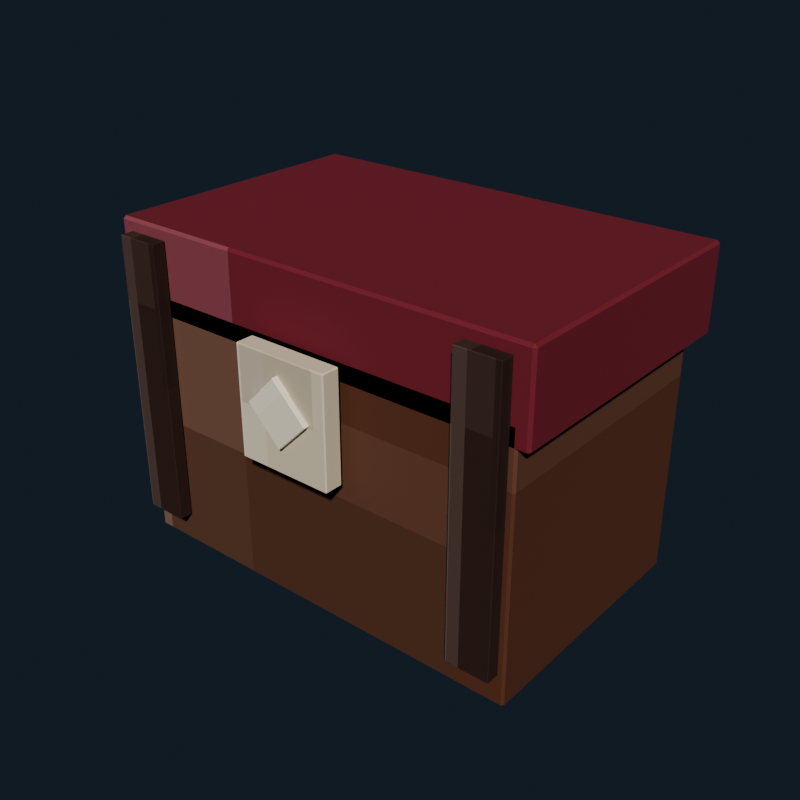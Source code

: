 # Source: toy_chest.blend  (saved by Blender 5.2.44; exported with 4.5.12 LTS)
import bpy
from mathutils import Matrix  # noqa: F401  (used for matrix-valued properties, if any)

bpy.ops.wm.read_factory_settings(use_empty=True)
scene = bpy.context.scene
scene.name = 'Scene'

# ---- collections
col_collection = bpy.data.collections.new('Collection'); scene.collection.children.link(col_collection)

# ---- images (referenced by path relative to the original .blend; pixels are not part of the script)
import os
ASSET_DIR = os.environ.get("B2B_ASSET_DIR", "")  # directory of the original .blend (textures are referenced by path, not embedded)
HERE = os.path.dirname(os.path.abspath(__file__))  # packed textures are extracted next to this script under _unpacked/

def load_image(name, relpath, width, height, colorspace="sRGB"):
    """Load a texture the original file referenced (path relative to the .blend, or extracted next to this script)."""
    p = next((c for c in (os.path.join(HERE, relpath), os.path.join(ASSET_DIR, relpath)) if relpath and os.path.exists(c)), "")
    if p:
        img = bpy.data.images.load(p, check_existing=True)
        img.name = name
    else:  # same state as the original file: an image datablock whose file is absent (Cycles renders it pink)
        img = bpy.data.images.new(name, width, height)
        img.source = "FILE"
        img.filepath = "//" + (relpath or name)
    img.colorspace_settings.name = colorspace
    return img
img_toy_chest_pixel_atlas = load_image('toy_chest_pixel_atlas', '_unpacked/toy_chest_pixel_atlas.4b0a8417.png', 144, 16, 'sRGB')

# ---- materials (node trees are filled in below, after node groups)
mat_toy_chest_pixel_paint = bpy.data.materials.new('Toy Chest pixel paint')

# ---- material node trees
mat_toy_chest_pixel_paint.use_nodes = True; mat_toy_chest_pixel_paint.node_tree.nodes.clear()
_N = mat_toy_chest_pixel_paint.node_tree.nodes; _L = mat_toy_chest_pixel_paint.node_tree.links
n0 = _N.new('ShaderNodeBsdfPrincipled'); n0.name = 'Principled BSDF'; n0.location = (-200, 100)
n0.inputs[2].default_value = 0.84
n0.inputs[10].default_value = 0.005
n1 = _N.new('ShaderNodeOutputMaterial'); n1.name = 'Material Output'; n1.location = (200, 100)
n2 = _N.new('ShaderNodeTexImage'); n2.name = 'Image Texture'; n2.location = (0, 0)
n2.image = img_toy_chest_pixel_atlas
n2.interpolation = 'Closest'
_L.new(n0.outputs[0], n1.inputs[0])
_L.new(n2.outputs[0], n0.inputs[0])
n1.is_active_output = True

# ---- world
world_world = bpy.data.worlds.new('World'); scene.world = world_world
world_world.use_nodes = True; world_world.node_tree.nodes.clear()
_N = world_world.node_tree.nodes; _L = world_world.node_tree.links
n0 = _N.new('ShaderNodeOutputWorld'); n0.name = 'World Output'; n0.location = (200, 100)
n1 = _N.new('ShaderNodeBackground'); n1.name = 'Background'; n1.location = (-200, 100)
n1.inputs[0].default_value = (0.04314, 0.06275, 0.09412, 1.0)
n1.inputs[1].default_value = 0.36
_L.new(n1.outputs[0], n0.inputs[0])
n0.is_active_output = True
world_world.color = (0.05088, 0.05088, 0.05088)
world_world.sun_shadow_jitter_overblur = 0.0

# ---- meshes
me_cube = bpy.data.meshes.new('Cube')
me_cube.from_pydata([(-0.386, -0.236, -0.24), (-0.386, -0.24, -0.236), (-0.39, -0.236, -0.236), (-0.386, -0.24, 0.236), (-0.386, -0.236, 0.24), (-0.39, -0.236, 0.236), (-0.386, 0.236, -0.24), (-0.39, 0.236, -0.236), (-0.386, 0.24, -0.236), (-0.386, 0.236, 0.24), (-0.386, 0.24, 0.236), (-0.39, 0.236, 0.236), (0.386, -0.236, -0.24), (0.39, -0.236, -0.236), (0.386, -0.24, -0.236), (0.386, -0.236, 0.24), (0.386, -0.24, 0.236), (0.39, -0.236, 0.236), (0.386, 0.236, -0.24), (0.386, 0.24, -0.236), (0.39, 0.236, -0.236), (0.386, 0.236, 0.24), (0.39, 0.236, 0.236), (0.386, 0.24, 0.236)], [], [(0, 1, 2), (3, 4, 5), (6, 7, 8), (9, 10, 11), (12, 13, 14), (15, 16, 17), (18, 19, 20), (21, 22, 23), (6, 0, 2, 7), (1, 3, 5, 2), (4, 9, 11, 5), (10, 8, 7, 11), (18, 6, 8, 19), (9, 21, 23, 10), (22, 20, 19, 23), (12, 18, 20, 13), (21, 15, 17, 22), (16, 14, 13, 17), (0, 12, 14, 1), (15, 4, 3, 16), (6, 18, 12, 0), (2, 5, 11, 7), (14, 16, 3, 1), (21, 9, 4, 15), (8, 10, 23, 19), (20, 22, 17, 13)])
_uv = me_cube.uv_layers.new(name='UVMap')
_uv.uv.foreach_set('vector', [0.2408, 0.7206, 0.2408, 0.7225, 0.2407, 0.7206, 0.2899, 0.9439, 0.2901, 0.9439, 0.2899, 0.945, 0.2408, 0.5019, 0.2407, 0.5019, 0.2408, 0.5, 0.2901, 0.2776, 0.2899, 0.2786, 0.2899, 0.2761, 0.2653, 0.7206, 0.2656, 0.7206, 0.2655, 0.7231, 0.2902, 0.7221, 0.2899, 0.7236, 0.2899, 0.7211, 0.2653, 0.5019, 0.2655, 0.4994, 0.2656, 0.5019, 0.2902, 0.5011, 0.2899, 0.5019, 0.2899, 0.4991, 0.2408, 0.5019, 0.2408, 0.7206, 0.2407, 0.7206, 0.2407, 0.5019, 0.2656, 0.055, 0.2899, 0.055, 0.2899, 0.05685, 0.2656, 0.05685, 0.2901, 0.05685, 0.2901, 0.2776, 0.2899, 0.2761, 0.2899, 0.05685, 0.2899, 0.2786, 0.2656, 0.2786, 0.2656, 0.2756, 0.2899, 0.2761, 0.2653, 0.5019, 0.2408, 0.5019, 0.2408, 0.5, 0.2655, 0.4994, 0.2901, 0.2776, 0.2902, 0.5011, 0.2899, 0.4991, 0.2899, 0.2786, 0.2899, 0.5019, 0.2656, 0.5019, 0.2655, 0.4994, 0.2899, 0.4991, 0.2653, 0.7206, 0.2653, 0.5019, 0.2656, 0.5019, 0.2656, 0.7206, 0.2902, 0.5011, 0.2902, 0.7221, 0.2899, 0.7211, 0.2899, 0.5019, 0.2899, 0.7236, 0.2655, 0.7231, 0.2656, 0.7206, 0.2899, 0.7211, 0.2408, 0.7206, 0.2653, 0.7206, 0.2655, 0.7231, 0.2408, 0.7225, 0.2902, 0.7221, 0.2901, 0.9439, 0.2899, 0.9439, 0.2899, 0.7236, 0.2408, 0.5019, 0.2653, 0.5019, 0.2653, 0.7206, 0.2408, 0.7206, 0.2656, 0.05685, 0.2899, 0.05685, 0.2899, 0.2761, 0.2656, 0.2756, 0.2655, 0.7231, 0.2899, 0.7236, 0.2899, 0.9439, 0.2656, 0.9439, 0.2902, 0.5011, 0.3147, 0.5019, 0.3147, 0.7206, 0.2902, 0.7221, 0.2656, 0.2786, 0.2899, 0.2786, 0.2899, 0.4991, 0.2655, 0.4994, 0.2656, 0.5019, 0.2899, 0.5019, 0.2899, 0.7211, 0.2656, 0.7206])
me_cube.materials.append(mat_toy_chest_pixel_paint)
me_cube.update()
me_cube_001 = bpy.data.meshes.new('Cube.001')
me_cube_001.from_pydata([(-0.405, -0.255, -0.08), (-0.405, -0.26, -0.075), (-0.41, -0.255, -0.075), (-0.405, -0.26, 0.075), (-0.405, -0.255, 0.08), (-0.41, -0.255, 0.075), (-0.405, 0.255, -0.08), (-0.41, 0.255, -0.075), (-0.405, 0.26, -0.075), (-0.405, 0.255, 0.08), (-0.405, 0.26, 0.075), (-0.41, 0.255, 0.075), (0.405, -0.255, -0.08), (0.41, -0.255, -0.075), (0.405, -0.26, -0.075), (0.405, -0.255, 0.08), (0.405, -0.26, 0.075), (0.41, -0.255, 0.075), (0.405, 0.255, -0.08), (0.405, 0.26, -0.075), (0.41, 0.255, -0.075), (0.405, 0.255, 0.08), (0.41, 0.255, 0.075), (0.405, 0.26, 0.075)], [], [(0, 1, 2), (3, 4, 5), (6, 7, 8), (9, 10, 11), (12, 13, 14), (15, 16, 17), (18, 19, 20), (21, 22, 23), (6, 0, 2, 7), (1, 3, 5, 2), (4, 9, 11, 5), (10, 8, 7, 11), (18, 6, 8, 19), (9, 21, 23, 10), (22, 20, 19, 23), (12, 18, 20, 13), (21, 15, 17, 22), (16, 14, 13, 17), (0, 12, 14, 1), (15, 4, 3, 16), (6, 18, 12, 0), (2, 5, 11, 7), (14, 16, 3, 1), (21, 9, 4, 15), (8, 10, 23, 19), (20, 22, 17, 13)])
_uv = me_cube_001.uv_layers.new(name='UVMap')
_uv.uv.foreach_set('vector', [0.4631, 0.7204, 0.4631, 0.7225, 0.4629, 0.7204, 0.5116, 0.9436, 0.5124, 0.9436, 0.5116, 0.945, 0.4631, 0.5021, 0.4629, 0.5021, 0.4631, 0.5, 0.5124, 0.2777, 0.5116, 0.2789, 0.5116, 0.2759, 0.4875, 0.7204, 0.4882, 0.7204, 0.4879, 0.7232, 0.5124, 0.7221, 0.5116, 0.7239, 0.5116, 0.7209, 0.4875, 0.5021, 0.4879, 0.4993, 0.4882, 0.5021, 0.5124, 0.5013, 0.5116, 0.5021, 0.5116, 0.499, 0.4631, 0.5021, 0.4631, 0.7204, 0.4629, 0.7204, 0.4629, 0.5021, 0.4884, 0.055, 0.5116, 0.055, 0.5116, 0.05714, 0.4884, 0.05714, 0.5124, 0.05714, 0.5124, 0.2777, 0.5116, 0.2759, 0.5116, 0.05714, 0.5116, 0.2789, 0.4884, 0.2789, 0.4884, 0.2754, 0.5116, 0.2759, 0.4875, 0.5021, 0.4631, 0.5021, 0.4631, 0.5, 0.4879, 0.4993, 0.5124, 0.2777, 0.5124, 0.5013, 0.5116, 0.499, 0.5116, 0.2789, 0.5116, 0.5021, 0.4882, 0.5021, 0.4879, 0.4993, 0.5116, 0.499, 0.4875, 0.7204, 0.4875, 0.5021, 0.4882, 0.5021, 0.4882, 0.7204, 0.5124, 0.5013, 0.5124, 0.7221, 0.5116, 0.7209, 0.5116, 0.5021, 0.5116, 0.7239, 0.4879, 0.7232, 0.4882, 0.7204, 0.5116, 0.7209, 0.4631, 0.7204, 0.4875, 0.7204, 0.4879, 0.7232, 0.4631, 0.7225, 0.5124, 0.7221, 0.5124, 0.9436, 0.5116, 0.9436, 0.5116, 0.7239, 0.4631, 0.5021, 0.4875, 0.5021, 0.4875, 0.7204, 0.4631, 0.7204, 0.4884, 0.05714, 0.5116, 0.05714, 0.5116, 0.2759, 0.4884, 0.2754, 0.4879, 0.7232, 0.5116, 0.7239, 0.5116, 0.9436, 0.4884, 0.9436, 0.5124, 0.5013, 0.5369, 0.5021, 0.5369, 0.7204, 0.5124, 0.7221, 0.4884, 0.2789, 0.5116, 0.2789, 0.5116, 0.499, 0.4879, 0.4993, 0.4882, 0.5021, 0.5116, 0.5021, 0.5116, 0.7209, 0.4882, 0.7204])
me_cube_001.materials.append(mat_toy_chest_pixel_paint)
me_cube_001.update()
me_cube_002 = bpy.data.meshes.new('Cube.002')
me_cube_002.from_pydata([(-0.039, -0.0115, -0.26), (-0.039, -0.0125, -0.259), (-0.04, -0.0115, -0.259), (-0.039, -0.0125, 0.259), (-0.039, -0.0115, 0.26), (-0.04, -0.0115, 0.259), (-0.039, 0.0115, -0.26), (-0.04, 0.0115, -0.259), (-0.039, 0.0125, -0.259), (-0.039, 0.0115, 0.26), (-0.039, 0.0125, 0.259), (-0.04, 0.0115, 0.259), (0.039, -0.0115, -0.26), (0.04, -0.0115, -0.259), (0.039, -0.0125, -0.259), (0.039, -0.0115, 0.26), (0.039, -0.0125, 0.259), (0.04, -0.0115, 0.259), (0.039, 0.0115, -0.26), (0.039, 0.0125, -0.259), (0.04, 0.0115, -0.259), (0.039, 0.0115, 0.26), (0.04, 0.0115, 0.259), (0.039, 0.0125, 0.259)], [], [(0, 1, 2), (3, 4, 5), (6, 7, 8), (9, 10, 11), (12, 13, 14), (15, 16, 17), (18, 19, 20), (21, 22, 23), (6, 0, 2, 7), (1, 3, 5, 2), (4, 9, 11, 5), (10, 8, 7, 11), (18, 6, 8, 19), (9, 21, 23, 10), (22, 20, 19, 23), (12, 18, 20, 13), (21, 15, 17, 22), (16, 14, 13, 17), (0, 12, 14, 1), (15, 4, 3, 16), (6, 18, 12, 0), (2, 5, 11, 7), (14, 16, 3, 1), (21, 9, 4, 15), (8, 10, 23, 19), (20, 22, 17, 13)])
_uv = me_cube_002.uv_layers.new(name='UVMap')
_uv.uv.foreach_set('vector', [0.1299, 0.7136, 0.1299, 0.7225, 0.1296, 0.7136, 0.179, 0.9422, 0.179, 0.9422, 0.179, 0.945, 0.1299, 0.5089, 0.1296, 0.5089, 0.1299, 0.5, 0.179, 0.2764, 0.179, 0.2803, 0.179, 0.2708, 0.154, 0.7136, 0.1543, 0.7136, 0.1542, 0.7239, 0.1792, 0.7194, 0.179, 0.7253, 0.179, 0.7158, 0.154, 0.5089, 0.1542, 0.4986, 0.1543, 0.5089, 0.1792, 0.506, 0.179, 0.5089, 0.179, 0.4979, 0.1299, 0.5089, 0.1299, 0.7136, 0.1296, 0.7136, 0.1296, 0.5089, 0.1544, 0.055, 0.179, 0.055, 0.179, 0.0639, 0.1544, 0.0639, 0.179, 0.0639, 0.179, 0.2764, 0.179, 0.2708, 0.179, 0.0639, 0.179, 0.2803, 0.1544, 0.2803, 0.1544, 0.2686, 0.179, 0.2708, 0.154, 0.5089, 0.1299, 0.5089, 0.1299, 0.5, 0.1542, 0.4986, 0.179, 0.2764, 0.1792, 0.506, 0.179, 0.4979, 0.179, 0.2803, 0.179, 0.5089, 0.1543, 0.5089, 0.1542, 0.4986, 0.179, 0.4979, 0.154, 0.7136, 0.154, 0.5089, 0.1543, 0.5089, 0.1543, 0.7136, 0.1792, 0.506, 0.1792, 0.7194, 0.179, 0.7158, 0.179, 0.5089, 0.179, 0.7253, 0.1542, 0.7239, 0.1543, 0.7136, 0.179, 0.7158, 0.1299, 0.7136, 0.154, 0.7136, 0.1542, 0.7239, 0.1299, 0.7225, 0.1792, 0.7194, 0.179, 0.9422, 0.179, 0.9422, 0.179, 0.7253, 0.1299, 0.5089, 0.154, 0.5089, 0.154, 0.7136, 0.1299, 0.7136, 0.1544, 0.0639, 0.179, 0.0639, 0.179, 0.2708, 0.1544, 0.2686, 0.1542, 0.7239, 0.179, 0.7253, 0.179, 0.9422, 0.1544, 0.9422, 0.1792, 0.506, 0.2034, 0.5089, 0.2034, 0.7136, 0.1792, 0.7194, 0.1544, 0.2803, 0.179, 0.2803, 0.179, 0.4979, 0.1542, 0.4986, 0.1543, 0.5089, 0.179, 0.5089, 0.179, 0.7158, 0.1543, 0.7136])
me_cube_002.materials.append(mat_toy_chest_pixel_paint)
me_cube_002.update()
me_cube_003 = bpy.data.meshes.new('Cube.003')
me_cube_003.from_pydata([(-0.039, -0.0115, -0.26), (-0.039, -0.0125, -0.259), (-0.04, -0.0115, -0.259), (-0.039, -0.0125, 0.259), (-0.039, -0.0115, 0.26), (-0.04, -0.0115, 0.259), (-0.039, 0.0115, -0.26), (-0.04, 0.0115, -0.259), (-0.039, 0.0125, -0.259), (-0.039, 0.0115, 0.26), (-0.039, 0.0125, 0.259), (-0.04, 0.0115, 0.259), (0.039, -0.0115, -0.26), (0.04, -0.0115, -0.259), (0.039, -0.0125, -0.259), (0.039, -0.0115, 0.26), (0.039, -0.0125, 0.259), (0.04, -0.0115, 0.259), (0.039, 0.0115, -0.26), (0.039, 0.0125, -0.259), (0.04, 0.0115, -0.259), (0.039, 0.0115, 0.26), (0.04, 0.0115, 0.259), (0.039, 0.0125, 0.259)], [], [(0, 1, 2), (3, 4, 5), (6, 7, 8), (9, 10, 11), (12, 13, 14), (15, 16, 17), (18, 19, 20), (21, 22, 23), (6, 0, 2, 7), (1, 3, 5, 2), (4, 9, 11, 5), (10, 8, 7, 11), (18, 6, 8, 19), (9, 21, 23, 10), (22, 20, 19, 23), (12, 18, 20, 13), (21, 15, 17, 22), (16, 14, 13, 17), (0, 12, 14, 1), (15, 4, 3, 16), (6, 18, 12, 0), (2, 5, 11, 7), (14, 16, 3, 1), (21, 9, 4, 15), (8, 10, 23, 19), (20, 22, 17, 13)])
_uv = me_cube_003.uv_layers.new(name='UVMap')
_uv.uv.foreach_set('vector', [0.1299, 0.7136, 0.1299, 0.7225, 0.1296, 0.7136, 0.179, 0.9422, 0.179, 0.9422, 0.179, 0.945, 0.1299, 0.5089, 0.1296, 0.5089, 0.1299, 0.5, 0.179, 0.2764, 0.179, 0.2803, 0.179, 0.2708, 0.154, 0.7136, 0.1543, 0.7136, 0.1542, 0.7239, 0.1792, 0.7194, 0.179, 0.7253, 0.179, 0.7158, 0.154, 0.5089, 0.1542, 0.4986, 0.1543, 0.5089, 0.1792, 0.506, 0.179, 0.5089, 0.179, 0.4979, 0.1299, 0.5089, 0.1299, 0.7136, 0.1296, 0.7136, 0.1296, 0.5089, 0.1544, 0.055, 0.179, 0.055, 0.179, 0.0639, 0.1544, 0.0639, 0.179, 0.0639, 0.179, 0.2764, 0.179, 0.2708, 0.179, 0.0639, 0.179, 0.2803, 0.1544, 0.2803, 0.1544, 0.2686, 0.179, 0.2708, 0.154, 0.5089, 0.1299, 0.5089, 0.1299, 0.5, 0.1542, 0.4986, 0.179, 0.2764, 0.1792, 0.506, 0.179, 0.4979, 0.179, 0.2803, 0.179, 0.5089, 0.1543, 0.5089, 0.1542, 0.4986, 0.179, 0.4979, 0.154, 0.7136, 0.154, 0.5089, 0.1543, 0.5089, 0.1543, 0.7136, 0.1792, 0.506, 0.1792, 0.7194, 0.179, 0.7158, 0.179, 0.5089, 0.179, 0.7253, 0.1542, 0.7239, 0.1543, 0.7136, 0.179, 0.7158, 0.1299, 0.7136, 0.154, 0.7136, 0.1542, 0.7239, 0.1299, 0.7225, 0.1792, 0.7194, 0.179, 0.9422, 0.179, 0.9422, 0.179, 0.7253, 0.1299, 0.5089, 0.154, 0.5089, 0.154, 0.7136, 0.1299, 0.7136, 0.1544, 0.0639, 0.179, 0.0639, 0.179, 0.2708, 0.1544, 0.2686, 0.1542, 0.7239, 0.179, 0.7253, 0.179, 0.9422, 0.1544, 0.9422, 0.1792, 0.506, 0.2034, 0.5089, 0.2034, 0.7136, 0.1792, 0.7194, 0.1544, 0.2803, 0.179, 0.2803, 0.179, 0.4979, 0.1542, 0.4986, 0.1543, 0.5089, 0.179, 0.5089, 0.179, 0.7158, 0.1543, 0.7136])
me_cube_003.materials.append(mat_toy_chest_pixel_paint)
me_cube_003.update()
me_cube_004 = bpy.data.meshes.new('Cube.004')
me_cube_004.from_pydata([(-0.088, -0.0155, -0.1), (-0.088, -0.0175, -0.098), (-0.09, -0.0155, -0.098), (-0.088, -0.0175, 0.098), (-0.088, -0.0155, 0.1), (-0.09, -0.0155, 0.098), (-0.088, 0.0155, -0.1), (-0.09, 0.0155, -0.098), (-0.088, 0.0175, -0.098), (-0.088, 0.0155, 0.1), (-0.088, 0.0175, 0.098), (-0.09, 0.0155, 0.098), (0.088, -0.0155, -0.1), (0.09, -0.0155, -0.098), (0.088, -0.0175, -0.098), (0.088, -0.0155, 0.1), (0.088, -0.0175, 0.098), (0.09, -0.0155, 0.098), (0.088, 0.0155, -0.1), (0.088, 0.0175, -0.098), (0.09, 0.0155, -0.098), (0.088, 0.0155, 0.1), (0.09, 0.0155, 0.098), (0.088, 0.0175, 0.098)], [], [(0, 1, 2), (3, 4, 5), (6, 7, 8), (9, 10, 11), (12, 13, 14), (15, 16, 17), (18, 19, 20), (21, 22, 23), (6, 0, 2, 7), (1, 3, 5, 2), (4, 9, 11, 5), (10, 8, 7, 11), (18, 6, 8, 19), (9, 21, 23, 10), (22, 20, 19, 23), (12, 18, 20, 13), (21, 15, 17, 22), (16, 14, 13, 17), (0, 12, 14, 1), (15, 4, 3, 16), (6, 18, 12, 0), (2, 5, 11, 7), (14, 16, 3, 1), (21, 9, 4, 15), (8, 10, 23, 19), (20, 22, 17, 13)])
_uv = me_cube_004.uv_layers.new(name='UVMap')
_uv.uv.foreach_set('vector', [0.6854, 0.7098, 0.6854, 0.7225, 0.6851, 0.7098, 0.7343, 0.9425, 0.7346, 0.9425, 0.7343, 0.945, 0.6854, 0.5127, 0.6851, 0.5127, 0.6854, 0.5, 0.7346, 0.2749, 0.7343, 0.28, 0.7343, 0.268, 0.7096, 0.7098, 0.71, 0.7098, 0.7098, 0.7237, 0.7347, 0.7174, 0.7343, 0.725, 0.7343, 0.713, 0.7096, 0.5127, 0.7098, 0.4988, 0.71, 0.5127, 0.7347, 0.5089, 0.7343, 0.5127, 0.7343, 0.4981, 0.6854, 0.5127, 0.6854, 0.7098, 0.6851, 0.7098, 0.6851, 0.5127, 0.7101, 0.055, 0.7343, 0.055, 0.7343, 0.06771, 0.7101, 0.06771, 0.7346, 0.06771, 0.7346, 0.2749, 0.7343, 0.268, 0.7343, 0.06771, 0.7343, 0.28, 0.7101, 0.28, 0.7101, 0.2648, 0.7343, 0.268, 0.7096, 0.5127, 0.6854, 0.5127, 0.6854, 0.5, 0.7098, 0.4988, 0.7346, 0.2749, 0.7347, 0.5089, 0.7343, 0.4981, 0.7343, 0.28, 0.7343, 0.5127, 0.71, 0.5127, 0.7098, 0.4988, 0.7343, 0.4981, 0.7096, 0.7098, 0.7096, 0.5127, 0.71, 0.5127, 0.71, 0.7098, 0.7347, 0.5089, 0.7347, 0.7174, 0.7343, 0.713, 0.7343, 0.5127, 0.7343, 0.725, 0.7098, 0.7237, 0.71, 0.7098, 0.7343, 0.713, 0.6854, 0.7098, 0.7096, 0.7098, 0.7098, 0.7237, 0.6854, 0.7225, 0.7347, 0.7174, 0.7346, 0.9425, 0.7343, 0.9425, 0.7343, 0.725, 0.6854, 0.5127, 0.7096, 0.5127, 0.7096, 0.7098, 0.6854, 0.7098, 0.7101, 0.06771, 0.7343, 0.06771, 0.7343, 0.268, 0.7101, 0.2648, 0.7098, 0.7237, 0.7343, 0.725, 0.7343, 0.9425, 0.7101, 0.9425, 0.7347, 0.5089, 0.759, 0.5127, 0.759, 0.7098, 0.7347, 0.7174, 0.7101, 0.28, 0.7343, 0.28, 0.7343, 0.4981, 0.7098, 0.4988, 0.71, 0.5127, 0.7343, 0.5127, 0.7343, 0.713, 0.71, 0.7098])
me_cube_004.materials.append(mat_toy_chest_pixel_paint)
me_cube_004.update()
me_cube_005 = bpy.data.meshes.new('Cube.005')
me_cube_005.from_pydata([(-0.044, -0.005, -0.04), (-0.044, -0.006, -0.039), (-0.045, -0.005, -0.039), (-0.044, -0.006, 0.039), (-0.044, -0.005, 0.04), (-0.045, -0.005, 0.039), (-0.044, 0.005, -0.04), (-0.045, 0.005, -0.039), (-0.044, 0.006, -0.039), (-0.044, 0.005, 0.04), (-0.044, 0.006, 0.039), (-0.045, 0.005, 0.039), (0.044, -0.005, -0.04), (0.045, -0.005, -0.039), (0.044, -0.006, -0.039), (0.044, -0.005, 0.04), (0.044, -0.006, 0.039), (0.045, -0.005, 0.039), (0.044, 0.005, -0.04), (0.044, 0.006, -0.039), (0.045, 0.005, -0.039), (0.044, 0.005, 0.04), (0.045, 0.005, 0.039), (0.044, 0.006, 0.039)], [], [(0, 1, 2), (3, 4, 5), (6, 7, 8), (9, 10, 11), (12, 13, 14), (15, 16, 17), (18, 19, 20), (21, 22, 23), (6, 0, 2, 7), (1, 3, 5, 2), (4, 9, 11, 5), (10, 8, 7, 11), (18, 6, 8, 19), (9, 21, 23, 10), (22, 20, 19, 23), (12, 18, 20, 13), (21, 15, 17, 22), (16, 14, 13, 17), (0, 12, 14, 1), (15, 4, 3, 16), (6, 18, 12, 0), (2, 5, 11, 7), (14, 16, 3, 1), (21, 9, 4, 15), (8, 10, 23, 19), (20, 22, 17, 13)])
_uv = me_cube_005.uv_layers.new(name='UVMap')
_uv.uv.foreach_set('vector', [0.7965, 0.704, 0.7965, 0.7225, 0.7962, 0.704, 0.8454, 0.9425, 0.8457, 0.9425, 0.8454, 0.945, 0.7965, 0.5185, 0.7962, 0.5185, 0.7965, 0.5, 0.8457, 0.273, 0.8454, 0.28, 0.8454, 0.2636, 0.8207, 0.704, 0.8212, 0.704, 0.821, 0.7237, 0.8458, 0.7145, 0.8454, 0.725, 0.8454, 0.7086, 0.8207, 0.5185, 0.821, 0.4988, 0.8212, 0.5185, 0.8458, 0.5133, 0.8454, 0.5185, 0.8454, 0.4981, 0.7965, 0.5185, 0.7965, 0.704, 0.7962, 0.704, 0.7962, 0.5185, 0.8213, 0.055, 0.8454, 0.055, 0.8454, 0.07354, 0.8213, 0.07354, 0.8457, 0.07354, 0.8457, 0.273, 0.8454, 0.2636, 0.8454, 0.07354, 0.8454, 0.28, 0.8213, 0.28, 0.8213, 0.259, 0.8454, 0.2636, 0.8207, 0.5185, 0.7965, 0.5185, 0.7965, 0.5, 0.821, 0.4988, 0.8457, 0.273, 0.8458, 0.5133, 0.8454, 0.4981, 0.8454, 0.28, 0.8454, 0.5185, 0.8212, 0.5185, 0.821, 0.4988, 0.8454, 0.4981, 0.8207, 0.704, 0.8207, 0.5185, 0.8212, 0.5185, 0.8212, 0.704, 0.8458, 0.5133, 0.8458, 0.7145, 0.8454, 0.7086, 0.8454, 0.5185, 0.8454, 0.725, 0.821, 0.7237, 0.8212, 0.704, 0.8454, 0.7086, 0.7965, 0.704, 0.8207, 0.704, 0.821, 0.7237, 0.7965, 0.7225, 0.8458, 0.7145, 0.8457, 0.9425, 0.8454, 0.9425, 0.8454, 0.725, 0.7965, 0.5185, 0.8207, 0.5185, 0.8207, 0.704, 0.7965, 0.704, 0.8213, 0.07354, 0.8454, 0.07354, 0.8454, 0.2636, 0.8213, 0.259, 0.821, 0.7237, 0.8454, 0.725, 0.8454, 0.9425, 0.8213, 0.9425, 0.8458, 0.5133, 0.8701, 0.5185, 0.8701, 0.704, 0.8458, 0.7145, 0.8213, 0.28, 0.8454, 0.28, 0.8454, 0.4981, 0.821, 0.4988, 0.8212, 0.5185, 0.8454, 0.5185, 0.8454, 0.7086, 0.8212, 0.704])
me_cube_005.materials.append(mat_toy_chest_pixel_paint)
me_cube_005.update()

# ---- objects
ob_chestbody = bpy.data.objects.new('ChestBody', me_cube)
ob_chestlid = bpy.data.objects.new('ChestLid', me_cube_001)
ob_chestband_l = bpy.data.objects.new('ChestBand_L', me_cube_002)
ob_chestband_r = bpy.data.objects.new('ChestBand_R', me_cube_003)
ob_chestlatch = bpy.data.objects.new('ChestLatch', me_cube_004)
ob_chestheart = bpy.data.objects.new('ChestHeart', me_cube_005)

# ---- transforms, parenting, visibility, modifiers, constraints
ob_chestbody.location = (0.0, 0.0, 0.28)
ob_chestlid.location = (0.0, 0.02, 0.56)
ob_chestband_l.location = (-0.34, -0.255, 0.36)
ob_chestband_r.location = (0.34, -0.255, 0.36)
ob_chestlatch.location = (0.0, -0.274, 0.42)
ob_chestheart.location = (0.0, -0.296, 0.43)
ob_chestheart.rotation_euler = (0.0, 0.7854, 0.0)

# ---- collection membership
col_collection.objects.link(ob_chestbody)
col_collection.objects.link(ob_chestlid)
col_collection.objects.link(ob_chestband_l)
col_collection.objects.link(ob_chestband_r)
col_collection.objects.link(ob_chestlatch)
col_collection.objects.link(ob_chestheart)

# ---- scene / render settings (as saved in the file)
scene.frame_start = 1; scene.frame_end = 250; scene.frame_set(1)
scene.render.engine = 'BLENDER_EEVEE_NEXT'
scene.render.resolution_x = 640
scene.render.resolution_y = 640
scene.render.bake_bias = 0.0
scene.render.bake_samples = 0
scene.render.compositor_device = 'GPU'
scene.eevee.use_volume_custom_range = False
scene.eevee.fast_gi_thickness_near = 0.1
scene.eevee.fast_gi_thickness_far = 0.0
scene.eevee.ray_tracing_options.screen_trace_thickness = 0.1
scene.view_settings.look = 'AgX - Medium High Contrast'
bpy.context.view_layer.update()

# ---- added for rendering (the .blend has no active camera and no usable light): camera, sun
cam_auto = bpy.data.cameras.new('AutoCamera')
cam_auto.lens = 50.0
cam_auto.sensor_width = 36.0
cam_auto.clip_end = 1000.0
ob_auto_camera = bpy.data.objects.new('AutoCamera', cam_auto)
scene.collection.objects.link(ob_auto_camera)
ob_auto_camera.location = (1.08339, -1.31107, 1.20671)
ob_auto_camera.rotation_euler = (1.09748, -7.21219e-08, 0.694738)
scene.camera = ob_auto_camera
light_auto_sun = bpy.data.lights.new('AutoSun', 'SUN')
light_auto_sun.energy = 3.0
light_auto_sun.angle = 0.0523599
ob_auto_sun = bpy.data.objects.new('AutoSun', light_auto_sun)
scene.collection.objects.link(ob_auto_sun)
ob_auto_sun.rotation_euler = (0.872665, 0.174533, 0.523599)
bpy.context.view_layer.update()
